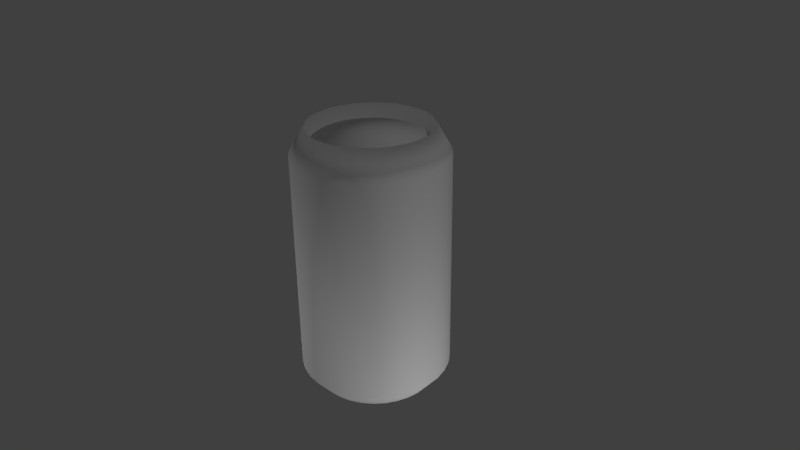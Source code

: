 # Source: coke.blend  (saved by Blender 2.66.1; exported with 4.5.12 LTS)
import bpy
from mathutils import Matrix  # noqa: F401  (used for matrix-valued properties, if any)

bpy.ops.wm.read_factory_settings(use_empty=True)
scene = bpy.context.scene
scene.name = 'Scene'

# ---- collections
col_collection_1 = bpy.data.collections.new('Collection 1'); scene.collection.children.link(col_collection_1)

# ---- materials (node trees are filled in below, after node groups)
mat_coke = bpy.data.materials.new('coke')
mat_coke.alpha_threshold = 0.0
mat_coke.use_transparent_shadow = False
mat_coke.roughness = 0.5
mat_coke.line_color = (0.0, 0.0, 0.0, 1.0)
mat_ringpull = bpy.data.materials.new('ringPull')
mat_ringpull.alpha_threshold = 0.0
mat_ringpull.use_transparent_shadow = False
mat_ringpull.roughness = 0.5
mat_ringpull.line_color = (0.0, 0.0, 0.0, 1.0)
mat_alumin = bpy.data.materials.new('alumin')
mat_alumin.alpha_threshold = 0.0
mat_alumin.use_transparent_shadow = False
mat_alumin.roughness = 0.5
mat_alumin.line_color = (0.0, 0.0, 0.0, 1.0)

# ---- material node trees

# ---- world
world_world = bpy.data.worlds.new('World'); scene.world = world_world
world_world.color = (0.05088, 0.05088, 0.05088)
world_world.use_sun_shadow = False
world_world.sun_shadow_jitter_overblur = 0.0
world_world.cycles.sampling_method = 'MANUAL'
world_world.cycles.sample_map_resolution = 256

# ---- cameras
cam_camera = bpy.data.cameras.new('Camera')
cam_camera.clip_end = 100.0
cam_camera.lens = 35.0
cam_camera.sensor_width = 32.0
cam_camera.sensor_height = 18.0
cam_camera.ortho_scale = 7.314
cam_camera.dof.focus_distance = 0.0
cam_camera.dof.aperture_fstop = 128.0

# ---- lights
light_lamp_004 = bpy.data.lights.new('Lamp.004', 'POINT')
light_lamp_004.transmission_factor = 0.0
light_lamp_004.cutoff_distance = 30.0
light_lamp_004.energy = 100.0
light_lamp_004.shadow_buffer_clip_start = 1.001
light_lamp_004.shadow_soft_size = 0.1
light_lamp_004.shadow_maximum_resolution = 0.006
light_lamp_004.use_absolute_resolution = True
light_lamp_004.cycles.use_multiple_importance_sampling = False
light_lamp_003 = bpy.data.lights.new('Lamp.003', 'POINT')
light_lamp_003.transmission_factor = 0.0
light_lamp_003.cutoff_distance = 30.0
light_lamp_003.energy = 100.0
light_lamp_003.shadow_buffer_clip_start = 1.001
light_lamp_003.shadow_soft_size = 0.1
light_lamp_003.shadow_maximum_resolution = 0.006
light_lamp_003.use_absolute_resolution = True
light_lamp_003.cycles.use_multiple_importance_sampling = False
light_lamp_002 = bpy.data.lights.new('Lamp.002', 'POINT')
light_lamp_002.transmission_factor = 0.0
light_lamp_002.cutoff_distance = 30.0
light_lamp_002.energy = 100.0
light_lamp_002.shadow_buffer_clip_start = 1.001
light_lamp_002.shadow_soft_size = 0.1
light_lamp_002.shadow_maximum_resolution = 0.006
light_lamp_002.use_absolute_resolution = True
light_lamp_002.cycles.use_multiple_importance_sampling = False
light_lamp_001 = bpy.data.lights.new('Lamp.001', 'POINT')
light_lamp_001.transmission_factor = 0.0
light_lamp_001.cutoff_distance = 30.0
light_lamp_001.energy = 100.0
light_lamp_001.shadow_buffer_clip_start = 1.001
light_lamp_001.shadow_soft_size = 0.1
light_lamp_001.shadow_maximum_resolution = 0.006
light_lamp_001.use_absolute_resolution = True
light_lamp_001.cycles.use_multiple_importance_sampling = False
light_lamp = bpy.data.lights.new('Lamp', 'POINT')
light_lamp.transmission_factor = 0.0
light_lamp.cutoff_distance = 30.0
light_lamp.energy = 100.0
light_lamp.shadow_buffer_clip_start = 1.001
light_lamp.shadow_soft_size = 0.1
light_lamp.shadow_maximum_resolution = 0.006
light_lamp.use_absolute_resolution = True
light_lamp.cycles.use_multiple_importance_sampling = False

# ---- meshes
me_cylinder = bpy.data.meshes.new('Cylinder')
me_cylinder.from_pydata([(0.1264, 0.6355, -1.013), (-2.018e-09, 0.648, -1.013), (2.375e-08, 0.8, -1.0), (2.375e-08, 0.8, 1.0), (0.1561, 0.7846, -1.0), (0.1561, 0.7846, 1.0), (0.3061, 0.7391, -1.0), (0.3061, 0.7391, 1.0), (0.4445, 0.6652, -1.0), (0.4445, 0.6652, 1.0), (0.5657, 0.5657, -1.0), (0.5657, 0.5657, 1.0), (0.6652, 0.4445, -1.0), (0.6652, 0.4445, 1.0), (0.7391, 0.3061, -1.0), (0.7391, 0.3061, 1.0), (0.7846, 0.1561, -1.0), (0.7846, 0.1561, 1.0), (0.8, 1.174e-07, -1.0), (0.8, 1.174e-07, 1.0), (0.7846, -0.1561, -1.0), (0.7846, -0.1561, 1.0), (0.7391, -0.3061, -1.0), (0.7391, -0.3061, 1.0), (0.6652, -0.4445, -1.0), (0.6652, -0.4445, 1.0), (0.5657, -0.5657, -1.0), (0.5657, -0.5657, 1.0), (0.4445, -0.6652, -1.0), (0.4445, -0.6652, 1.0), (0.3061, -0.7391, -1.0), (0.3061, -0.7391, 1.0), (0.1561, -0.7846, -1.0), (0.1561, -0.7846, 1.0), (-2.369e-07, -0.8, -1.0), (-2.369e-07, -0.8, 1.0), (-0.1561, -0.7846, -1.0), (-0.1561, -0.7846, 1.0), (-0.3061, -0.7391, -1.0), (-0.3061, -0.7391, 1.0), (-0.4445, -0.6652, -1.0), (-0.4445, -0.6652, 1.0), (-0.5657, -0.5657, -1.0), (-0.5657, -0.5657, 1.0), (-0.6652, -0.4445, -1.0), (-0.6652, -0.4445, 1.0), (-0.7391, -0.3061, -1.0), (-0.7391, -0.3061, 1.0), (-0.7846, -0.1561, -1.0), (-0.7846, -0.1561, 1.0), (-0.8, 8.295e-07, -1.0), (-0.8, 8.295e-07, 1.0), (-0.7846, 0.1561, -1.0), (-0.7846, 0.1561, 1.0), (-0.7391, 0.3061, -1.0), (-0.7391, 0.3061, 1.0), (-0.6652, 0.4445, -1.0), (-0.6652, 0.4445, 1.0), (-0.5657, 0.5657, -1.0), (-0.5657, 0.5657, 1.0), (-0.4445, 0.6652, -1.0), (-0.4445, 0.6652, 1.0), (-0.3061, 0.7391, -1.0), (-0.3061, 0.7391, 1.0), (-0.1561, 0.7846, -1.0), (-0.1561, 0.7846, 1.0), (0.0, 1.0, 0.8), (0.1951, 0.9808, 0.8), (0.3827, 0.9239, 0.8), (0.5556, 0.8315, 0.8), (0.7071, 0.7071, 0.8), (0.8315, 0.5556, 0.8), (0.9239, 0.3827, 0.8), (0.9808, 0.1951, 0.8), (1.0, 7.55e-08, 0.8), (0.9808, -0.1951, 0.8), (0.9239, -0.3827, 0.8), (0.8315, -0.5556, 0.8), (0.7071, -0.7071, 0.8), (0.5556, -0.8315, 0.8), (0.3827, -0.9239, 0.8), (0.1951, -0.9808, 0.8), (-3.258e-07, -1.0, 0.8), (-0.1951, -0.9808, 0.8), (-0.3827, -0.9239, 0.8), (-0.5556, -0.8315, 0.8), (-0.7071, -0.7071, 0.8), (-0.8315, -0.5556, 0.8), (-0.9239, -0.3827, 0.8), (-0.9808, -0.1951, 0.8), (-1.0, 9.656e-07, 0.8), (-0.9808, 0.1951, 0.8), (-0.9239, 0.3827, 0.8), (-0.8315, 0.5556, 0.8), (-0.7071, 0.7071, 0.8), (-0.5556, 0.8315, 0.8), (-0.3827, 0.9239, 0.8), (-0.1951, 0.9808, 0.8), (-0.7071, -0.7071, -0.865), (-0.5556, -0.8315, -0.865), (-0.3827, -0.9239, -0.865), (-0.1951, -0.9808, -0.865), (0.0, 1.0, -0.865), (-0.1951, 0.9808, -0.865), (-0.3827, 0.9239, -0.865), (-0.5556, 0.8315, -0.865), (-0.7071, 0.7071, -0.865), (-0.8315, 0.5556, -0.865), (-0.9239, 0.3827, -0.865), (-0.9808, 0.1951, -0.865), (1.0, 7.55e-08, -0.865), (0.9808, 0.1951, -0.865), (0.9239, 0.3827, -0.865), (0.8315, 0.5556, -0.865), (0.7071, 0.7071, -0.865), (0.5556, 0.8315, -0.865), (0.3827, 0.9239, -0.865), (0.1951, 0.9808, -0.865), (0.7071, -0.7071, -0.865), (0.8315, -0.5556, -0.865), (0.9239, -0.3827, -0.865), (0.9808, -0.1951, -0.865), (-3.258e-07, -1.0, -0.865), (0.1951, -0.9808, -0.865), (0.3827, -0.9239, -0.865), (0.5556, -0.8315, -0.865), (-1.0, 9.656e-07, -0.865), (-0.9808, -0.1951, -0.865), (-0.9239, -0.3827, -0.865), (-0.8315, -0.5556, -0.865), (6.818e-09, 3.197e-08, -0.9), (8.767e-09, 3.9e-08, 0.9565), (2.819e-08, 0.72, -1.013), (2.819e-08, 0.72, 0.787), (0.1405, 0.7062, -1.013), (0.1405, 0.7062, 0.787), (0.2755, 0.6652, -1.013), (0.2755, 0.6652, 0.787), (0.4, 0.5987, -1.013), (0.4, 0.5987, 0.787), (0.5091, 0.5091, -1.013), (0.5091, 0.5091, 0.787), (0.5987, 0.4, -1.013), (0.5987, 0.4, 0.787), (0.6652, 0.2755, -1.013), (0.6652, 0.2755, 0.787), (0.7062, 0.1405, -1.013), (0.7062, 0.1405, 0.787), (0.72, 1.376e-07, -1.013), (0.72, 1.376e-07, 0.787), (0.7062, -0.1405, -1.013), (0.7062, -0.1405, 0.787), (0.6652, -0.2755, -1.013), (0.6652, -0.2755, 0.787), (0.5987, -0.4, -1.013), (0.5987, -0.4, 0.787), (0.5091, -0.5091, -1.013), (0.5091, -0.5091, 0.787), (0.4, -0.5987, -1.013), (0.4, -0.5987, 0.787), (0.2755, -0.6652, -1.013), (0.2755, -0.6652, 0.787), (0.1405, -0.7062, -1.013), (0.1405, -0.7062, 0.787), (-2.064e-07, -0.72, -1.013), (-2.064e-07, -0.72, 0.787), (-0.1405, -0.7062, -1.013), (-0.1405, -0.7062, 0.787), (-0.2755, -0.6652, -1.013), (-0.2755, -0.6652, 0.787), (-0.4, -0.5987, -1.013), (-0.4, -0.5987, 0.787), (-0.5091, -0.5091, -1.013), (-0.5091, -0.5091, 0.787), (-0.5987, -0.4, -1.013), (-0.5987, -0.4, 0.787), (-0.6652, -0.2755, -1.013), (-0.6652, -0.2755, 0.787), (-0.7062, -0.1405, -1.013), (-0.7062, -0.1405, 0.787), (-0.72, 7.785e-07, -1.013), (-0.72, 7.785e-07, 0.787), (-0.7062, 0.1405, -1.013), (-0.7062, 0.1405, 0.787), (-0.6652, 0.2755, -1.013), (-0.6652, 0.2755, 0.787), (-0.5987, 0.4, -1.013), (-0.5987, 0.4, 0.787), (-0.5091, 0.5091, -1.013), (-0.5091, 0.5091, 0.787), (-0.4, 0.5987, -1.013), (-0.4, 0.5987, 0.787), (-0.2755, 0.6652, -1.013), (-0.2755, 0.6652, 0.787), (-0.1405, 0.7062, -1.013), (-0.1405, 0.7062, 0.787), (0.248, 0.5987, -1.013), (0.36, 0.5388, -1.013), (0.4582, 0.4582, -1.013), (0.5388, 0.36, -1.013), (0.5987, 0.248, -1.013), (0.6355, 0.1264, -1.013), (0.648, 1.033e-08, -1.013), (0.6355, -0.1264, -1.013), (0.5987, -0.248, -1.013), (0.5388, -0.36, -1.013), (0.4582, -0.4582, -1.013), (0.36, -0.5388, -1.013), (0.248, -0.5987, -1.013), (0.1264, -0.6355, -1.013), (-2.132e-07, -0.648, -1.013), (-0.1264, -0.6355, -1.013), (-0.248, -0.5987, -1.013), (-0.36, -0.5388, -1.013), (-0.4582, -0.4582, -1.013), (-0.5388, -0.36, -1.013), (-0.5987, -0.248, -1.013), (-0.6355, -0.1264, -1.013), (-0.648, 5.871e-07, -1.013), (-0.6355, 0.1264, -1.013), (-0.5987, 0.248, -1.013), (-0.5388, 0.36, -1.013), (-0.4582, 0.4582, -1.013), (-0.36, 0.5388, -1.013), (-0.248, 0.5987, -1.013), (-0.1264, 0.6355, -1.013), (2.819e-08, 0.72, 0.787), (0.1405, 0.7062, 0.787), (0.2755, 0.6652, 0.787), (0.4, 0.5987, 0.787), (0.5091, 0.5091, 0.787), (0.5987, 0.4, 0.787), (0.6652, 0.2755, 0.787), (0.7062, 0.1405, 0.787), (0.72, 1.376e-07, 0.787), (0.7062, -0.1405, 0.787), (0.6652, -0.2755, 0.787), (0.5987, -0.4, 0.787), (0.5091, -0.5091, 0.787), (0.4, -0.5987, 0.787), (0.2755, -0.6652, 0.787), (0.1405, -0.7062, 0.787), (-2.064e-07, -0.72, 0.787), (-0.1405, -0.7062, 0.787), (-0.2755, -0.6652, 0.787), (-0.4, -0.5987, 0.787), (-0.5091, -0.5091, 0.787), (-0.5987, -0.4, 0.787), (-0.6652, -0.2755, 0.787), (-0.7062, -0.1405, 0.787), (-0.72, 7.785e-07, 0.787), (-0.7062, 0.1405, 0.787), (-0.6652, 0.2755, 0.787), (-0.5987, 0.4, 0.787), (-0.5091, 0.5091, 0.787), (-0.4, 0.5987, 0.787), (-0.2755, 0.6652, 0.787), (-0.1405, 0.7062, 0.787), (3.014e-08, 0.72, 0.9), (0.1405, 0.7062, 0.9), (0.2755, 0.6652, 0.9), (0.4, 0.5987, 0.9), (0.5091, 0.5091, 0.9), (0.5987, 0.4, 0.9), (0.6652, 0.2755, 0.9), (0.7062, 0.1405, 0.9), (0.72, 1.447e-07, 0.9), (0.7062, -0.1405, 0.9), (0.6652, -0.2755, 0.9), (0.5987, -0.4, 0.9), (0.5091, -0.5091, 0.9), (0.4, -0.5987, 0.9), (0.2755, -0.6652, 0.9), (0.1405, -0.7062, 0.9), (-2.045e-07, -0.72, 0.9), (-0.1405, -0.7062, 0.9), (-0.2755, -0.6652, 0.9), (-0.4, -0.5987, 0.9), (-0.5091, -0.5091, 0.9), (-0.5987, -0.4, 0.9), (-0.6652, -0.2755, 0.9), (-0.7062, -0.1405, 0.9), (-0.72, 7.855e-07, 0.9), (-0.7062, 0.1405, 0.9), (-0.6652, 0.2755, 0.9), (-0.5987, 0.4, 0.9), (-0.5091, 0.5091, 0.9), (-0.4, 0.5987, 0.9), (-0.2755, 0.6652, 0.9), (-0.1405, 0.7062, 0.9)], [], [(34, 36, 166, 164), (43, 41, 171, 173), (66, 3, 5, 67), (32, 34, 164, 162), (41, 39, 169, 171), (67, 5, 7, 68), (2, 4, 134, 132), (30, 32, 162, 160), (68, 7, 9, 69), (39, 37, 167, 169), (28, 30, 160, 158), (69, 9, 11, 70), (37, 35, 165, 167), (64, 2, 132, 194), (70, 11, 13, 71), (26, 28, 158, 156), (35, 33, 163, 165), (71, 13, 15, 72), (5, 3, 133, 135), (62, 64, 194, 192), (72, 15, 17, 73), (24, 26, 156, 154), (33, 31, 161, 163), (73, 17, 19, 74), (60, 62, 192, 190), (22, 24, 154, 152), (74, 19, 21, 75), (31, 29, 159, 161), (58, 60, 190, 188), (75, 21, 23, 76), (20, 22, 152, 150), (29, 27, 157, 159), (76, 23, 25, 77), (56, 58, 188, 186), (65, 63, 193, 195), (77, 25, 27, 78), (18, 20, 150, 148), (27, 25, 155, 157), (78, 27, 29, 79), (54, 56, 186, 184), (63, 61, 191, 193), (79, 29, 31, 80), (16, 18, 148, 146), (25, 23, 153, 155), (80, 31, 33, 81), (52, 54, 184, 182), (61, 59, 189, 191), (81, 33, 35, 82), (14, 16, 146, 144), (23, 21, 151, 153), (82, 35, 37, 83), (50, 52, 182, 180), (59, 57, 187, 189), (83, 37, 39, 84), (12, 14, 144, 142), (3, 65, 195, 133), (84, 39, 41, 85), (21, 19, 149, 151), (48, 50, 180, 178), (85, 41, 43, 86), (57, 55, 185, 187), (10, 12, 142, 140), (86, 43, 45, 87), (19, 17, 147, 149), (46, 48, 178, 176), (87, 45, 47, 88), (55, 53, 183, 185), (8, 10, 140, 138), (88, 47, 49, 89), (17, 15, 145, 147), (44, 46, 176, 174), (89, 49, 51, 90), (53, 51, 181, 183), (6, 8, 138, 136), (90, 51, 53, 91), (15, 13, 143, 145), (42, 44, 174, 172), (91, 53, 55, 92), (51, 49, 179, 181), (4, 6, 136, 134), (92, 55, 57, 93), (13, 11, 141, 143), (40, 42, 172, 170), (93, 57, 59, 94), (49, 47, 177, 179), (11, 9, 139, 141), (94, 59, 61, 95), (38, 40, 170, 168), (47, 45, 175, 177), (95, 61, 63, 96), (9, 7, 137, 139), (36, 38, 168, 166), (96, 63, 65, 97), (45, 43, 173, 175), (7, 5, 135, 137), (97, 65, 3, 66), (102, 66, 67, 117), (117, 67, 68, 116), (116, 68, 69, 115), (115, 69, 70, 114), (114, 70, 71, 113), (113, 71, 72, 112), (112, 72, 73, 111), (111, 73, 74, 110), (110, 74, 75, 121), (121, 75, 76, 120), (120, 76, 77, 119), (119, 77, 78, 118), (118, 78, 79, 125), (125, 79, 80, 124), (124, 80, 81, 123), (123, 81, 82, 122), (122, 82, 83, 101), (101, 83, 84, 100), (100, 84, 85, 99), (99, 85, 86, 98), (98, 86, 87, 129), (129, 87, 88, 128), (128, 88, 89, 127), (127, 89, 90, 126), (126, 90, 91, 109), (109, 91, 92, 108), (108, 92, 93, 107), (107, 93, 94, 106), (106, 94, 95, 105), (105, 95, 96, 104), (104, 96, 97, 103), (103, 97, 66, 102), (40, 99, 98, 42), (10, 114, 113, 12), (16, 111, 110, 18), (60, 105, 104, 62), (54, 108, 107, 56), (22, 120, 119, 24), (30, 124, 123, 32), (28, 125, 124, 30), (44, 129, 128, 46), (14, 112, 111, 16), (32, 123, 122, 34), (58, 106, 105, 60), (36, 101, 100, 38), (34, 122, 101, 36), (4, 117, 116, 6), (42, 98, 129, 44), (48, 127, 126, 50), (2, 102, 117, 4), (20, 121, 120, 22), (46, 128, 127, 48), (6, 116, 115, 8), (64, 103, 102, 2), (50, 126, 109, 52), (38, 100, 99, 40), (8, 115, 114, 10), (12, 113, 112, 14), (56, 107, 106, 58), (52, 109, 108, 54), (18, 110, 121, 20), (26, 118, 125, 28), (62, 104, 103, 64), (24, 119, 118, 26), (1, 132, 134, 0), (139, 137, 228, 229), (0, 134, 136, 196), (157, 155, 237, 238), (196, 136, 138, 197), (175, 173, 246, 247), (197, 138, 140, 198), (193, 191, 255, 256), (198, 140, 142, 199), (149, 147, 233, 234), (199, 142, 144, 200), (167, 165, 242, 243), (200, 144, 146, 201), (185, 183, 251, 252), (201, 146, 148, 202), (141, 139, 229, 230), (202, 148, 150, 203), (159, 157, 238, 239), (203, 150, 152, 204), (177, 175, 247, 248), (204, 152, 154, 205), (195, 193, 256, 257), (205, 154, 156, 206), (151, 149, 234, 235), (206, 156, 158, 207), (169, 167, 243, 244), (207, 158, 160, 208), (187, 185, 252, 253), (208, 160, 162, 209), (143, 141, 230, 231), (209, 162, 164, 210), (161, 159, 239, 240), (210, 164, 166, 211), (179, 177, 248, 249), (211, 166, 168, 212), (153, 151, 235, 236), (212, 168, 170, 213), (171, 169, 244, 245), (213, 170, 172, 214), (189, 187, 253, 254), (214, 172, 174, 215), (145, 143, 231, 232), (215, 174, 176, 216), (163, 161, 240, 241), (216, 176, 178, 217), (181, 179, 249, 250), (217, 178, 180, 218), (135, 133, 226, 227), (218, 180, 182, 219), (137, 135, 227, 228), (219, 182, 184, 220), (155, 153, 236, 237), (220, 184, 186, 221), (173, 171, 245, 246), (221, 186, 188, 222), (191, 189, 254, 255), (222, 188, 190, 223), (133, 195, 257, 226), (223, 190, 192, 224), (147, 145, 232, 233), (224, 192, 194, 225), (165, 163, 241, 242), (225, 194, 132, 1), (183, 181, 250, 251), (130, 1, 0), (130, 0, 196), (130, 196, 197), (130, 197, 198), (130, 198, 199), (130, 199, 200), (130, 200, 201), (130, 201, 202), (130, 202, 203), (130, 203, 204), (130, 204, 205), (130, 205, 206), (130, 206, 207), (130, 207, 208), (130, 208, 209), (130, 209, 210), (130, 210, 211), (130, 211, 212), (130, 212, 213), (130, 213, 214), (130, 214, 215), (130, 215, 216), (130, 216, 217), (130, 217, 218), (130, 218, 219), (130, 219, 220), (130, 220, 221), (130, 221, 222), (130, 222, 223), (130, 223, 224), (130, 224, 225), (130, 225, 1), (250, 249, 281, 282), (237, 236, 268, 269), (255, 254, 286, 287), (226, 257, 289, 258), (242, 241, 273, 274), (227, 226, 258, 259), (229, 228, 260, 261), (247, 246, 278, 279), (234, 233, 265, 266), (252, 251, 283, 284), (239, 238, 270, 271), (257, 256, 288, 289), (244, 243, 275, 276), (231, 230, 262, 263), (249, 248, 280, 281), (236, 235, 267, 268), (254, 253, 285, 286), (241, 240, 272, 273), (228, 227, 259, 260), (246, 245, 277, 278), (233, 232, 264, 265), (251, 250, 282, 283), (238, 237, 269, 270), (256, 255, 287, 288), (243, 242, 274, 275), (230, 229, 261, 262), (248, 247, 279, 280), (235, 234, 266, 267), (253, 252, 284, 285), (240, 239, 271, 272), (245, 244, 276, 277), (232, 231, 263, 264), (131, 259, 258), (131, 260, 259), (131, 261, 260), (131, 262, 261), (131, 263, 262), (131, 264, 263), (131, 265, 264), (131, 266, 265), (131, 267, 266), (131, 268, 267), (131, 269, 268), (131, 270, 269), (131, 271, 270), (131, 272, 271), (131, 273, 272), (131, 274, 273), (131, 275, 274), (131, 276, 275), (131, 277, 276), (131, 278, 277), (131, 279, 278), (131, 280, 279), (131, 281, 280), (131, 282, 281), (131, 283, 282), (131, 284, 283), (131, 285, 284), (131, 286, 285), (131, 287, 286), (131, 288, 287), (131, 289, 288), (131, 258, 289)])
me_cylinder.polygons.foreach_set('use_smooth', [True] * 320)
me_cylinder.polygons.foreach_set('material_index', [2, 2, 0, 2, 2, 0, 2, 2, 0, 2, 2, 0, 2, 2, 0, 2, 2, 0, 2, 2, 0, 2, 2, 0, 2, 2, 0, 2, 2, 0, 2, 2, 0, 2, 2, 0, 2, 2, 0, 2, 2, 0, 2, 2, 0, 2, 2, 0, 2, 2, 0, 2, 2, 0, 2, 2, 0, 2, 2, 0, 2, 2, 0, 2, 2, 0, 2, 2, 0, 2, 2, 0, 2, 2, 0, 2, 2, 0, 2, 2, 0, 2, 2, 0, 2, 2, 0, 2, 2, 0, 2, 2, 0, 2, 2, 0, 0, 0, 0, 0, 0, 0, 0, 0, 0, 0, 0, 0, 0, 0, 0, 0, 0, 0, 0, 0, 0, 0, 0, 0, 0, 0, 0, 0, 0, 0, 0, 0, 2, 2, 2, 2, 2, 2, 2, 2, 2, 2, 2, 2, 2, 2, 2, 2, 2, 2, 2, 2, 2, 2, 2, 2, 2, 2, 2, 2, 2, 2, 2, 2, 2, 2, 2, 2, 2, 2, 2, 2, 2, 2, 2, 2, 2, 2, 2, 2, 2, 2, 2, 2, 2, 2, 2, 2, 2, 2, 2, 2, 2, 2, 2, 2, 2, 2, 2, 2, 2, 2, 2, 2, 2, 2, 2, 2, 2, 2, 2, 2, 2, 2, 2, 2, 2, 2, 2, 2, 2, 2, 2, 2, 2, 2, 2, 2, 2, 2, 2, 2, 2, 2, 2, 2, 2, 2, 2, 2, 2, 2, 2, 2, 2, 2, 2, 2, 2, 2, 2, 2, 2, 2, 2, 2, 2, 2, 2, 2, 2, 2, 2, 2, 2, 2, 2, 2, 2, 2, 2, 2, 2, 2, 2, 2, 2, 2, 2, 2, 2, 2, 2, 2, 2, 2, 2, 2, 2, 2, 2, 2, 1, 1, 1, 1, 1, 1, 1, 1, 1, 1, 1, 1, 1, 1, 1, 1, 1, 1, 1, 1, 1, 1, 1, 1, 1, 1, 1, 1, 1, 1, 1, 1])
_uv = me_cylinder.uv_layers.new(name='UVMap')
_uv.uv.foreach_set('vector', [0.6119, 0.8674, 0.538, 0.8822, 0.5341, 0.8434, 0.6005, 0.8302, 0.3477, 0.6311, 0.3789, 0.6311, 0.3789, 0.4426, 0.3477, 0.4426, 0.7188, 0.8956, 0.7188, 1.003, 0.6877, 1.003, 0.6877, 0.8956, 0.6814, 0.8385, 0.6119, 0.8674, 0.6005, 0.8302, 0.6629, 0.8042, 0.3789, 0.6311, 0.4102, 0.6311, 0.4102, 0.4426, 0.3789, 0.4426, 0.6877, 0.8956, 0.6877, 1.003, 0.6566, 1.003, 0.6566, 0.8956, 0.3881, 0.1326, 0.4619, 0.1178, 0.4658, 0.1566, 0.3995, 0.1698, 0.7439, 0.7966, 0.6814, 0.8385, 0.6629, 0.8042, 0.7192, 0.7666, 0.6566, 0.8956, 0.6566, 1.003, 0.6256, 1.003, 0.6256, 0.8956, 0.4102, 0.6311, 0.4414, 0.6311, 0.4414, 0.4426, 0.4102, 0.4426, 0.7971, 0.7434, 0.7439, 0.7966, 0.7192, 0.7666, 0.767, 0.7187, 0.6256, 0.8956, 0.6256, 1.003, 0.5945, 1.003, 0.5945, 0.8956, 0.4414, 0.6311, 0.4727, 0.6311, 0.4727, 0.4426, 0.4414, 0.4426, 0.3186, 0.1615, 0.3881, 0.1326, 0.3995, 0.1698, 0.337, 0.1958, 0.5945, 0.8956, 0.5945, 1.003, 0.5634, 1.003, 0.5634, 0.8956, 0.8389, 0.6807, 0.7971, 0.7434, 0.767, 0.7187, 0.8045, 0.6625, 0.4727, 0.6311, 0.5039, 0.6311, 0.5039, 0.4426, 0.4727, 0.4426, 0.5634, 0.8956, 0.5634, 1.003, 0.5323, 1.003, 0.5323, 0.8956, 0.9414, 0.6311, 0.9727, 0.6311, 0.9727, 0.4426, 0.9414, 0.4426, 0.256, 0.2034, 0.3186, 0.1615, 0.337, 0.1958, 0.2808, 0.2334, 0.5323, 0.8956, 0.5323, 1.003, 0.5013, 1.003, 0.5013, 0.8956, 0.8676, 0.6112, 0.8389, 0.6807, 0.8045, 0.6625, 0.8303, 0.5999, 0.5039, 0.6311, 0.5352, 0.6311, 0.5352, 0.4426, 0.5039, 0.4426, 0.5013, 0.8956, 0.5013, 1.003, 0.4702, 1.003, 0.4702, 0.8956, 0.2028, 0.2567, 0.256, 0.2034, 0.2808, 0.2334, 0.233, 0.2813, 0.8822, 0.5373, 0.8676, 0.6112, 0.8303, 0.5999, 0.8435, 0.5336, 0.4702, 0.8956, 0.4702, 1.003, 0.4391, 1.003, 0.4391, 0.8956, 0.5352, 0.6311, 0.5664, 0.6311, 0.5664, 0.4426, 0.5352, 0.4426, 0.1611, 0.3193, 0.2028, 0.2567, 0.233, 0.2813, 0.1955, 0.3376, 0.4391, 0.8956, 0.4391, 1.003, 0.4081, 1.003, 0.4081, 0.8956, 0.8822, 0.462, 0.8822, 0.5373, 0.8435, 0.5336, 0.8434, 0.4659, 0.5664, 0.6311, 0.5977, 0.6311, 0.5977, 0.4426, 0.5664, 0.4426, 0.4081, 0.8956, 0.4081, 1.003, 0.377, 1.003, 0.377, 0.8956, 0.1324, 0.3889, 0.1611, 0.3193, 0.1955, 0.3376, 0.1696, 0.4002, 0.003906, 0.6311, 0.03516, 0.6311, 0.03516, 0.4426, 0.003906, 0.4426, 0.377, 0.8956, 0.377, 1.003, 0.3459, 1.003, 0.3459, 0.8956, 0.8674, 0.3882, 0.8822, 0.462, 0.8434, 0.4659, 0.8302, 0.3996, 0.5977, 0.6311, 0.6289, 0.6311, 0.6289, 0.4426, 0.5977, 0.4426, 0.3459, 0.8956, 0.3459, 1.003, 0.3149, 1.003, 0.3149, 0.8956, 0.1177, 0.4628, 0.1324, 0.3889, 0.1696, 0.4002, 0.1565, 0.4665, 0.03516, 0.6311, 0.06641, 0.6311, 0.06641, 0.4426, 0.03516, 0.4426, 0.3149, 0.8956, 0.3149, 1.003, 0.2838, 1.003, 0.2838, 0.8956, 0.8385, 0.3186, 0.8674, 0.3882, 0.8302, 0.3996, 0.8042, 0.3371, 0.6289, 0.6311, 0.6602, 0.6311, 0.6602, 0.4426, 0.6289, 0.4426, 0.2838, 0.8956, 0.2838, 1.003, 0.2527, 1.003, 0.2527, 0.8956, 0.1178, 0.5381, 0.1177, 0.4628, 0.1565, 0.4665, 0.1566, 0.5342, 0.06641, 0.6311, 0.09766, 0.6311, 0.09766, 0.4426, 0.06641, 0.4426, 0.2527, 0.8956, 0.2527, 1.003, 0.2216, 1.003, 0.2216, 0.8956, 0.7966, 0.2561, 0.8385, 0.3186, 0.8042, 0.3371, 0.7666, 0.2808, 0.6602, 0.6311, 0.6914, 0.6311, 0.6914, 0.4426, 0.6602, 0.4426, 0.2216, 0.8956, 0.2216, 1.003, 0.1906, 1.003, 0.1906, 0.8956, 0.1326, 0.6119, 0.1178, 0.5381, 0.1566, 0.5342, 0.1698, 0.6005, 0.09766, 0.6311, 0.1289, 0.6311, 0.1289, 0.4426, 0.09766, 0.4426, 0.1906, 0.8956, 0.1906, 1.003, 0.1595, 1.003, 0.1595, 0.8956, 0.7433, 0.2029, 0.7966, 0.2561, 0.7666, 0.2808, 0.7187, 0.233, 0.9727, 0.6311, 1.004, 0.6311, 1.004, 0.4426, 0.9727, 0.4426, 0.1595, 0.8956, 0.1595, 1.003, 0.1284, 1.003, 0.1284, 0.8956, 0.6914, 0.6311, 0.7227, 0.6311, 0.7227, 0.4426, 0.6914, 0.4426, 0.1615, 0.6814, 0.1326, 0.6119, 0.1698, 0.6005, 0.1958, 0.663, 0.1284, 0.8956, 0.1284, 1.003, 0.09737, 1.003, 0.09737, 0.8956, 0.1289, 0.6311, 0.1602, 0.6311, 0.1602, 0.4426, 0.1289, 0.4426, 0.6807, 0.1611, 0.7433, 0.2029, 0.7187, 0.233, 0.6624, 0.1955, 0.09737, 0.8956, 0.09737, 1.003, 0.0663, 1.003, 0.0663, 0.8956, 0.7227, 0.6311, 0.7539, 0.6311, 0.7539, 0.4426, 0.7227, 0.4426, 0.2034, 0.744, 0.1615, 0.6814, 0.1958, 0.663, 0.2334, 0.7192, 0.0663, 0.8956, 0.0663, 1.003, 0.03523, 1.003, 0.03523, 0.8956, 0.1602, 0.6311, 0.1914, 0.6311, 0.1914, 0.4426, 0.1602, 0.4426, 0.6111, 0.1324, 0.6807, 0.1611, 0.6624, 0.1955, 0.5999, 0.1696, 0.03523, 0.8956, 0.03523, 1.003, 0.004162, 1.003, 0.004162, 0.8956, 0.7539, 0.6311, 0.7852, 0.6311, 0.7852, 0.4426, 0.7539, 0.4426, 0.2567, 0.7972, 0.2034, 0.744, 0.2334, 0.7192, 0.2813, 0.767, 0.9984, 0.8956, 0.9984, 1.003, 0.9673, 1.003, 0.9673, 0.8956, 0.1914, 0.6311, 0.2227, 0.6311, 0.2227, 0.4426, 0.1914, 0.4426, 0.5372, 0.1178, 0.6111, 0.1324, 0.5999, 0.1696, 0.5335, 0.1565, 0.9673, 0.8956, 0.9673, 1.003, 0.9363, 1.003, 0.9363, 0.8956, 0.7852, 0.6311, 0.8164, 0.6311, 0.8164, 0.4426, 0.7852, 0.4426, 0.3193, 0.8389, 0.2567, 0.7972, 0.2813, 0.767, 0.3376, 0.8045, 0.9363, 0.8956, 0.9363, 1.003, 0.9052, 1.003, 0.9052, 0.8956, 0.2227, 0.6311, 0.2539, 0.6311, 0.2539, 0.4426, 0.2227, 0.4426, 0.4619, 0.1178, 0.5372, 0.1178, 0.5335, 0.1565, 0.4658, 0.1566, 0.9052, 0.8956, 0.9052, 1.003, 0.8741, 1.003, 0.8741, 0.8956, 0.8164, 0.6311, 0.8477, 0.6311, 0.8477, 0.4426, 0.8164, 0.4426, 0.3889, 0.8676, 0.3193, 0.8389, 0.3376, 0.8045, 0.4001, 0.8304, 0.8741, 0.8956, 0.8741, 1.003, 0.843, 1.003, 0.843, 0.8956, 0.2539, 0.6311, 0.2852, 0.6311, 0.2852, 0.4426, 0.2539, 0.4426, 0.8477, 0.6311, 0.8789, 0.6311, 0.8789, 0.4426, 0.8477, 0.4426, 0.843, 0.8956, 0.843, 1.003, 0.812, 1.003, 0.812, 0.8956, 0.4628, 0.8822, 0.3889, 0.8676, 0.4001, 0.8304, 0.4665, 0.8435, 0.2852, 0.6311, 0.3164, 0.6311, 0.3164, 0.4426, 0.2852, 0.4426, 0.812, 0.8956, 0.812, 1.003, 0.7809, 1.003, 0.7809, 0.8956, 0.8789, 0.6311, 0.9102, 0.6311, 0.9102, 0.4426, 0.8789, 0.4426, 0.538, 0.8822, 0.4628, 0.8822, 0.4665, 0.8435, 0.5341, 0.8434, 0.7809, 0.8956, 0.7809, 1.003, 0.7498, 1.003, 0.7498, 0.8956, 0.3164, 0.6311, 0.3477, 0.6311, 0.3477, 0.4426, 0.3164, 0.4426, 0.9102, 0.6311, 0.9414, 0.6311, 0.9414, 0.4426, 0.9102, 0.4426, 0.7498, 0.8956, 0.7498, 1.003, 0.7188, 1.003, 0.7188, 0.8956, 0.7188, 0.001283, 0.7188, 0.8956, 0.6877, 0.8956, 0.6877, 0.001283, 0.6877, 0.001283, 0.6877, 0.8956, 0.6566, 0.8956, 0.6566, 0.001283, 0.6566, 0.001283, 0.6566, 0.8956, 0.6256, 0.8956, 0.6256, 0.001283, 0.6256, 0.001283, 0.6256, 0.8956, 0.5945, 0.8956, 0.5945, 0.001283, 0.5945, 0.001283, 0.5945, 0.8956, 0.5634, 0.8956, 0.5634, 0.001283, 0.5634, 0.001283, 0.5634, 0.8956, 0.5323, 0.8956, 0.5323, 0.001283, 0.5323, 0.001283, 0.5323, 0.8956, 0.5013, 0.8956, 0.5013, 0.001283, 0.5013, 0.001283, 0.5013, 0.8956, 0.4702, 0.8956, 0.4702, 0.001283, 0.4702, 0.001283, 0.4702, 0.8956, 0.4391, 0.8956, 0.4391, 0.001283, 0.4391, 0.001283, 0.4391, 0.8956, 0.4081, 0.8956, 0.4081, 0.001283, 0.4081, 0.001283, 0.4081, 0.8956, 0.377, 0.8956, 0.377, 0.001283, 0.377, 0.001283, 0.377, 0.8956, 0.3459, 0.8956, 0.3459, 0.001283, 0.3459, 0.001283, 0.3459, 0.8956, 0.3149, 0.8956, 0.3149, 0.001283, 0.3149, 0.001283, 0.3149, 0.8956, 0.2838, 0.8956, 0.2838, 0.001283, 0.2838, 0.001283, 0.2838, 0.8956, 0.2527, 0.8956, 0.2527, 0.001283, 0.2527, 0.001283, 0.2527, 0.8956, 0.2216, 0.8956, 0.2216, 0.001283, 0.2216, 0.001283, 0.2216, 0.8956, 0.1906, 0.8956, 0.1906, 0.001283, 0.1906, 0.001283, 0.1906, 0.8956, 0.1595, 0.8956, 0.1595, 0.001283, 0.1595, 0.001283, 0.1595, 0.8956, 0.1284, 0.8956, 0.1284, 0.001283, 0.1284, 0.001283, 0.1284, 0.8956, 0.09737, 0.8956, 0.09737, 0.001283, 0.09737, 0.001283, 0.09737, 0.8956, 0.0663, 0.8956, 0.0663, 0.001283, 0.0663, 0.001283, 0.0663, 0.8956, 0.03523, 0.8956, 0.03523, 0.001283, 0.03523, 0.001283, 0.03523, 0.8956, 0.004162, 0.8956, 0.004162, 0.001283, 0.9984, 0.001283, 0.9984, 0.8956, 0.9673, 0.8956, 0.9673, 0.001283, 0.9673, 0.001283, 0.9673, 0.8956, 0.9363, 0.8956, 0.9363, 0.001283, 0.9363, 0.001283, 0.9363, 0.8956, 0.9052, 0.8956, 0.9052, 0.001283, 0.9052, 0.001283, 0.9052, 0.8956, 0.8741, 0.8956, 0.8741, 0.001283, 0.8741, 0.001283, 0.8741, 0.8956, 0.843, 0.8956, 0.843, 0.001283, 0.843, 0.001283, 0.843, 0.8956, 0.812, 0.8956, 0.812, 0.001283, 0.812, 0.001283, 0.812, 0.8956, 0.7809, 0.8956, 0.7809, 0.001283, 0.7809, 0.001283, 0.7809, 0.8956, 0.7498, 0.8956, 0.7498, 0.001283, 0.7498, 0.001283, 0.7498, 0.8956, 0.7188, 0.8956, 0.7188, 0.001283, 0.4029, 0.395, 0.4029, 0.5145, 0.3717, 0.5145, 0.3717, 0.395, 0.8717, 0.395, 0.8717, 0.5145, 0.8404, 0.5145, 0.8404, 0.395, 0.7779, 0.395, 0.7779, 0.5145, 0.7467, 0.5145, 0.7467, 0.395, 0.09042, 0.395, 0.09042, 0.5145, 0.05917, 0.5145, 0.05917, 0.395, 0.1842, 0.395, 0.1842, 0.5145, 0.1529, 0.5145, 0.1529, 0.395, 0.6842, 0.395, 0.6842, 0.5145, 0.6529, 0.5145, 0.6529, 0.395, 0.5592, 0.395, 0.5592, 0.5145, 0.5279, 0.5145, 0.5279, 0.395, 0.5904, 0.395, 0.5904, 0.5145, 0.5592, 0.5145, 0.5592, 0.395, 0.3404, 0.395, 0.3404, 0.5145, 0.3092, 0.5145, 0.3092, 0.395, 0.8092, 0.395, 0.8092, 0.5145, 0.7779, 0.5145, 0.7779, 0.395, 0.5279, 0.395, 0.5279, 0.5145, 0.4967, 0.5145, 0.4967, 0.395, 0.1217, 0.395, 0.1217, 0.5145, 0.09042, 0.5145, 0.09042, 0.395, 0.4654, 0.395, 0.4654, 0.5145, 0.4342, 0.5145, 0.4342, 0.395, 0.4967, 0.395, 0.4967, 0.5145, 0.4654, 0.5145, 0.4654, 0.395, 0.9654, 0.395, 0.9654, 0.5145, 0.9342, 0.5145, 0.9342, 0.395, 0.3717, 0.395, 0.3717, 0.5145, 0.3404, 0.5145, 0.3404, 0.395, 0.2779, 0.395, 0.2779, 0.5145, 0.2467, 0.5145, 0.2467, 0.395, 0.9967, 0.395, 0.9967, 0.5145, 0.9654, 0.5145, 0.9654, 0.395, 0.7154, 0.395, 0.7154, 0.5145, 0.6842, 0.5145, 0.6842, 0.395, 0.3092, 0.395, 0.3092, 0.5145, 0.2779, 0.5145, 0.2779, 0.395, 0.9342, 0.395, 0.9342, 0.5145, 0.9029, 0.5145, 0.9029, 0.395, 0.02792, 0.395, 0.02792, 0.5145, -0.003333, 0.5145, -0.003333, 0.395, 0.2467, 0.395, 0.2467, 0.5145, 0.2154, 0.5145, 0.2154, 0.395, 0.4342, 0.395, 0.4342, 0.5145, 0.4029, 0.5145, 0.4029, 0.395, 0.9029, 0.395, 0.9029, 0.5145, 0.8717, 0.5145, 0.8717, 0.395, 0.8404, 0.395, 0.8404, 0.5145, 0.8092, 0.5145, 0.8092, 0.395, 0.1529, 0.395, 0.1529, 0.5145, 0.1217, 0.5145, 0.1217, 0.395, 0.2154, 0.395, 0.2154, 0.5145, 0.1842, 0.5145, 0.1842, 0.395, 0.7467, 0.395, 0.7467, 0.5145, 0.7154, 0.5145, 0.7154, 0.395, 0.6217, 0.395, 0.6217, 0.5145, 0.5904, 0.5145, 0.5904, 0.395, 0.05917, 0.395, 0.05917, 0.5145, 0.02792, 0.5145, 0.02792, 0.395, 0.6529, 0.395, 0.6529, 0.5145, 0.6217, 0.5145, 0.6217, 0.395, 0.4095, 0.2029, 0.3995, 0.1698, 0.4658, 0.1566, 0.4693, 0.1909, 0.8789, 0.4426, 0.9102, 0.4426, 0.9102, 0.4426, 0.8789, 0.4426, 0.4693, 0.1909, 0.4658, 0.1566, 0.5335, 0.1565, 0.5302, 0.1909, 0.5977, 0.4426, 0.6289, 0.4426, 0.6289, 0.4426, 0.5977, 0.4426, 0.5302, 0.1909, 0.5335, 0.1565, 0.5999, 0.1696, 0.5899, 0.2027, 0.3164, 0.4426, 0.3477, 0.4426, 0.3477, 0.4426, 0.3164, 0.4426, 0.5899, 0.2027, 0.5999, 0.1696, 0.6624, 0.1955, 0.6462, 0.2259, 0.03516, 0.4426, 0.06641, 0.4426, 0.06641, 0.4426, 0.03516, 0.4426, 0.6462, 0.2259, 0.6624, 0.1955, 0.7187, 0.233, 0.6968, 0.2597, 0.7227, 0.4426, 0.7539, 0.4426, 0.7539, 0.4426, 0.7227, 0.4426, 0.6968, 0.2597, 0.7187, 0.233, 0.7666, 0.2808, 0.7399, 0.3028, 0.4414, 0.4426, 0.4727, 0.4426, 0.4727, 0.4426, 0.4414, 0.4426, 0.7399, 0.3028, 0.7666, 0.2808, 0.8042, 0.3371, 0.7738, 0.3534, 0.1602, 0.4426, 0.1914, 0.4426, 0.1914, 0.4426, 0.1602, 0.4426, 0.7738, 0.3534, 0.8042, 0.3371, 0.8302, 0.3996, 0.7972, 0.4096, 0.8477, 0.4426, 0.8789, 0.4426, 0.8789, 0.4426, 0.8477, 0.4426, 0.7972, 0.4096, 0.8302, 0.3996, 0.8434, 0.4659, 0.8091, 0.4693, 0.5664, 0.4426, 0.5977, 0.4426, 0.5977, 0.4426, 0.5664, 0.4426, 0.8091, 0.4693, 0.8434, 0.4659, 0.8435, 0.5336, 0.8091, 0.5302, 0.2852, 0.4426, 0.3164, 0.4426, 0.3164, 0.4426, 0.2852, 0.4426, 0.8091, 0.5302, 0.8435, 0.5336, 0.8303, 0.5999, 0.7973, 0.5899, 0.003906, 0.4426, 0.03516, 0.4426, 0.03516, 0.4426, 0.003906, 0.4426, 0.7973, 0.5899, 0.8303, 0.5999, 0.8045, 0.6625, 0.7741, 0.6462, 0.6914, 0.4426, 0.7227, 0.4426, 0.7227, 0.4426, 0.6914, 0.4426, 0.7741, 0.6462, 0.8045, 0.6625, 0.767, 0.7187, 0.7403, 0.6969, 0.4102, 0.4426, 0.4414, 0.4426, 0.4414, 0.4426, 0.4102, 0.4426, 0.7403, 0.6969, 0.767, 0.7187, 0.7192, 0.7666, 0.6972, 0.74, 0.1289, 0.4426, 0.1602, 0.4426, 0.1602, 0.4426, 0.1289, 0.4426, 0.6972, 0.74, 0.7192, 0.7666, 0.6629, 0.8042, 0.6467, 0.7738, 0.8164, 0.4426, 0.8477, 0.4426, 0.8477, 0.4426, 0.8164, 0.4426, 0.6467, 0.7738, 0.6629, 0.8042, 0.6005, 0.8302, 0.5904, 0.7972, 0.5352, 0.4426, 0.5664, 0.4426, 0.5664, 0.4426, 0.5352, 0.4426, 0.5904, 0.7972, 0.6005, 0.8302, 0.5341, 0.8434, 0.5307, 0.8091, 0.2539, 0.4426, 0.2852, 0.4426, 0.2852, 0.4426, 0.2539, 0.4426, 0.5307, 0.8091, 0.5341, 0.8434, 0.4665, 0.8435, 0.4698, 0.8092, 0.6602, 0.4426, 0.6914, 0.4426, 0.6914, 0.4426, 0.6602, 0.4426, 0.4698, 0.8092, 0.4665, 0.8435, 0.4001, 0.8304, 0.4101, 0.7973, 0.3789, 0.4426, 0.4102, 0.4426, 0.4102, 0.4426, 0.3789, 0.4426, 0.4101, 0.7973, 0.4001, 0.8304, 0.3376, 0.8045, 0.3538, 0.7741, 0.09766, 0.4426, 0.1289, 0.4426, 0.1289, 0.4426, 0.09766, 0.4426, 0.3538, 0.7741, 0.3376, 0.8045, 0.2813, 0.767, 0.3032, 0.7403, 0.7852, 0.4426, 0.8164, 0.4426, 0.8164, 0.4426, 0.7852, 0.4426, 0.3032, 0.7403, 0.2813, 0.767, 0.2334, 0.7192, 0.2601, 0.6973, 0.5039, 0.4426, 0.5352, 0.4426, 0.5352, 0.4426, 0.5039, 0.4426, 0.2601, 0.6973, 0.2334, 0.7192, 0.1958, 0.663, 0.2262, 0.6467, 0.2227, 0.4426, 0.2539, 0.4426, 0.2539, 0.4426, 0.2227, 0.4426, 0.2262, 0.6467, 0.1958, 0.663, 0.1698, 0.6005, 0.2028, 0.5905, 0.9414, 0.4426, 0.9727, 0.4426, 0.9727, 0.4426, 0.9414, 0.4426, 0.2028, 0.5905, 0.1698, 0.6005, 0.1566, 0.5342, 0.1909, 0.5308, 0.9102, 0.4426, 0.9414, 0.4426, 0.9414, 0.4426, 0.9102, 0.4426, 0.1909, 0.5308, 0.1566, 0.5342, 0.1565, 0.4665, 0.1908, 0.4699, 0.6289, 0.4426, 0.6602, 0.4426, 0.6602, 0.4426, 0.6289, 0.4426, 0.1908, 0.4699, 0.1565, 0.4665, 0.1696, 0.4002, 0.2027, 0.4101, 0.3477, 0.4426, 0.3789, 0.4426, 0.3789, 0.4426, 0.3477, 0.4426, 0.2027, 0.4101, 0.1696, 0.4002, 0.1955, 0.3376, 0.2259, 0.3539, 0.06641, 0.4426, 0.09766, 0.4426, 0.09766, 0.4426, 0.06641, 0.4426, 0.2259, 0.3539, 0.1955, 0.3376, 0.233, 0.2813, 0.2597, 0.3032, 0.9727, 0.4426, 1.004, 0.4426, 1.004, 0.4426, 0.9727, 0.4426, 0.2597, 0.3032, 0.233, 0.2813, 0.2808, 0.2334, 0.3027, 0.2601, 0.7539, 0.4426, 0.7852, 0.4426, 0.7852, 0.4426, 0.7539, 0.4426, 0.3027, 0.2601, 0.2808, 0.2334, 0.337, 0.1958, 0.3533, 0.2262, 0.4727, 0.4426, 0.5039, 0.4426, 0.5039, 0.4426, 0.4727, 0.4426, 0.3533, 0.2262, 0.337, 0.1958, 0.3995, 0.1698, 0.4095, 0.2029, 0.1914, 0.4426, 0.2227, 0.4426, 0.2227, 0.4426, 0.1914, 0.4426, 0.5, 0.5, 0.4095, 0.2029, 0.4693, 0.1909, 0.5, 0.5, 0.4693, 0.1909, 0.5302, 0.1909, 0.5, 0.5, 0.5302, 0.1909, 0.5899, 0.2027, 0.5, 0.5, 0.5899, 0.2027, 0.6462, 0.2259, 0.5, 0.5, 0.6462, 0.2259, 0.6968, 0.2597, 0.5, 0.5, 0.6968, 0.2597, 0.7399, 0.3028, 0.5, 0.5, 0.7399, 0.3028, 0.7738, 0.3534, 0.5, 0.5, 0.7738, 0.3534, 0.7972, 0.4096, 0.5, 0.5, 0.7972, 0.4096, 0.8091, 0.4693, 0.5, 0.5, 0.8091, 0.4693, 0.8091, 0.5302, 0.5, 0.5, 0.8091, 0.5302, 0.7973, 0.5899, 0.5, 0.5, 0.7973, 0.5899, 0.7741, 0.6462, 0.5, 0.5, 0.7741, 0.6462, 0.7403, 0.6969, 0.5, 0.5, 0.7403, 0.6969, 0.6972, 0.74, 0.5, 0.5, 0.6972, 0.74, 0.6467, 0.7738, 0.5, 0.5, 0.6467, 0.7738, 0.5904, 0.7972, 0.5, 0.5, 0.5904, 0.7972, 0.5307, 0.8091, 0.5, 0.5, 0.5307, 0.8091, 0.4698, 0.8092, 0.5, 0.5, 0.4698, 0.8092, 0.4101, 0.7973, 0.5, 0.5, 0.4101, 0.7973, 0.3538, 0.7741, 0.5, 0.5, 0.3538, 0.7741, 0.3032, 0.7403, 0.5, 0.5, 0.3032, 0.7403, 0.2601, 0.6973, 0.5, 0.5, 0.2601, 0.6973, 0.2262, 0.6467, 0.5, 0.5, 0.2262, 0.6467, 0.2028, 0.5905, 0.5, 0.5, 0.2028, 0.5905, 0.1909, 0.5308, 0.5, 0.5, 0.1909, 0.5308, 0.1908, 0.4699, 0.5, 0.5, 0.1908, 0.4699, 0.2027, 0.4101, 0.5, 0.5, 0.2027, 0.4101, 0.2259, 0.3539, 0.5, 0.5, 0.2259, 0.3539, 0.2597, 0.3032, 0.5, 0.5, 0.2597, 0.3032, 0.3027, 0.2601, 0.5, 0.5, 0.3027, 0.2601, 0.3533, 0.2262, 0.5, 0.5, 0.3533, 0.2262, 0.4095, 0.2029, 0.2227, 0.4426, 0.2539, 0.4426, 0.2539, 0.4426, 0.2227, 0.4426, 0.6289, 0.4426, 0.6602, 0.4426, 0.6602, 0.4426, 0.6289, 0.4426, 0.06641, 0.4426, 0.09766, 0.4426, 0.09766, 0.4426, 0.06641, 0.4426, 0.9727, 0.4426, 1.004, 0.4426, 1.004, 0.4426, 0.9727, 0.4426, 0.4727, 0.4426, 0.5039, 0.4426, 0.5039, 0.4426, 0.4727, 0.4426, 0.9414, 0.4426, 0.9727, 0.4426, 0.9727, 0.4426, 0.9414, 0.4426, 0.8789, 0.4426, 0.9102, 0.4426, 0.9102, 0.4426, 0.8789, 0.4426, 0.3164, 0.4426, 0.3477, 0.4426, 0.3477, 0.4426, 0.3164, 0.4426, 0.7227, 0.4426, 0.7539, 0.4426, 0.7539, 0.4426, 0.7227, 0.4426, 0.1602, 0.4426, 0.1914, 0.4426, 0.1914, 0.4426, 0.1602, 0.4426, 0.5664, 0.4426, 0.5977, 0.4426, 0.5977, 0.4426, 0.5664, 0.4426, 0.003906, 0.4426, 0.03516, 0.4426, 0.03516, 0.4426, 0.003906, 0.4426, 0.4102, 0.4426, 0.4414, 0.4426, 0.4414, 0.4426, 0.4102, 0.4426, 0.8164, 0.4426, 0.8477, 0.4426, 0.8477, 0.4426, 0.8164, 0.4426, 0.2539, 0.4426, 0.2852, 0.4426, 0.2852, 0.4426, 0.2539, 0.4426, 0.6602, 0.4426, 0.6914, 0.4426, 0.6914, 0.4426, 0.6602, 0.4426, 0.09766, 0.4426, 0.1289, 0.4426, 0.1289, 0.4426, 0.09766, 0.4426, 0.5039, 0.4426, 0.5352, 0.4426, 0.5352, 0.4426, 0.5039, 0.4426, 0.9102, 0.4426, 0.9414, 0.4426, 0.9414, 0.4426, 0.9102, 0.4426, 0.3477, 0.4426, 0.3789, 0.4426, 0.3789, 0.4426, 0.3477, 0.4426, 0.7539, 0.4426, 0.7852, 0.4426, 0.7852, 0.4426, 0.7539, 0.4426, 0.1914, 0.4426, 0.2227, 0.4426, 0.2227, 0.4426, 0.1914, 0.4426, 0.5977, 0.4426, 0.6289, 0.4426, 0.6289, 0.4426, 0.5977, 0.4426, 0.03516, 0.4426, 0.06641, 0.4426, 0.06641, 0.4426, 0.03516, 0.4426, 0.4414, 0.4426, 0.4727, 0.4426, 0.4727, 0.4426, 0.4414, 0.4426, 0.8477, 0.4426, 0.8789, 0.4426, 0.8789, 0.4426, 0.8477, 0.4426, 0.2852, 0.4426, 0.3164, 0.4426, 0.3164, 0.4426, 0.2852, 0.4426, 0.6914, 0.4426, 0.7227, 0.4426, 0.7227, 0.4426, 0.6914, 0.4426, 0.1289, 0.4426, 0.1602, 0.4426, 0.1602, 0.4426, 0.1289, 0.4426, 0.5352, 0.4426, 0.5664, 0.4426, 0.5664, 0.4426, 0.5352, 0.4426, 0.3789, 0.4426, 0.4102, 0.4426, 0.4102, 0.4426, 0.3789, 0.4426, 0.7852, 0.4426, 0.8164, 0.4426, 0.8164, 0.4426, 0.7852, 0.4426, 0.5, 0.5, 0.5464, 0.9707, 0.4536, 0.9707, 0.5, 0.5, 0.6373, 0.9526, 0.5464, 0.9707, 0.5, 0.5, 0.7229, 0.9171, 0.6373, 0.9526, 0.5, 0.5, 0.8, 0.8656, 0.7229, 0.9171, 0.5, 0.5, 0.8656, 0.8, 0.8, 0.8656, 0.5, 0.5, 0.9171, 0.7229, 0.8656, 0.8, 0.5, 0.5, 0.9526, 0.6373, 0.9171, 0.7229, 0.5, 0.5, 0.9707, 0.5464, 0.9526, 0.6373, 0.5, 0.5, 0.9707, 0.4536, 0.9707, 0.5464, 0.5, 0.5, 0.9526, 0.3627, 0.9707, 0.4536, 0.5, 0.5, 0.9171, 0.2771, 0.9526, 0.3627, 0.5, 0.5, 0.8656, 0.2, 0.9171, 0.2771, 0.5, 0.5, 0.8, 0.1344, 0.8656, 0.2, 0.5, 0.5, 0.7229, 0.0829, 0.8, 0.1344, 0.5, 0.5, 0.6373, 0.04741, 0.7229, 0.0829, 0.5, 0.5, 0.5464, 0.02933, 0.6373, 0.04741, 0.5, 0.5, 0.4536, 0.02933, 0.5464, 0.02933, 0.5, 0.5, 0.3627, 0.04741, 0.4536, 0.02933, 0.5, 0.5, 0.2771, 0.0829, 0.3627, 0.04741, 0.5, 0.5, 0.2, 0.1344, 0.2771, 0.0829, 0.5, 0.5, 0.1344, 0.2, 0.2, 0.1344, 0.5, 0.5, 0.08289, 0.2771, 0.1344, 0.2, 0.5, 0.5, 0.04741, 0.3627, 0.08289, 0.2771, 0.5, 0.5, 0.02933, 0.4536, 0.04741, 0.3627, 0.5, 0.5, 0.02933, 0.5464, 0.02933, 0.4536, 0.5, 0.5, 0.04741, 0.6373, 0.02933, 0.5464, 0.5, 0.5, 0.08289, 0.7229, 0.04741, 0.6373, 0.5, 0.5, 0.1344, 0.8, 0.08289, 0.7229, 0.5, 0.5, 0.2, 0.8656, 0.1344, 0.8, 0.5, 0.5, 0.2771, 0.9171, 0.2, 0.8656, 0.5, 0.5, 0.3627, 0.9526, 0.2771, 0.9171, 0.5, 0.5, 0.4536, 0.9707, 0.3627, 0.9526])
me_cylinder.materials.append(mat_coke)
me_cylinder.materials.append(mat_ringpull)
me_cylinder.materials.append(mat_alumin)
me_cylinder.use_remesh_preserve_volume = False
me_cylinder.use_remesh_preserve_attributes = False
me_cylinder.use_mirror_vertex_groups = False
me_cylinder.update()

# ---- objects
ob_lamp_004 = bpy.data.objects.new('Lamp.004', light_lamp_004)
ob_lamp_003 = bpy.data.objects.new('Lamp.003', light_lamp_003)
ob_lamp_002 = bpy.data.objects.new('Lamp.002', light_lamp_002)
ob_lamp_001 = bpy.data.objects.new('Lamp.001', light_lamp_001)
ob_cylinder = bpy.data.objects.new('Cylinder', me_cylinder)
ob_lamp = bpy.data.objects.new('Lamp', light_lamp)
ob_camera = bpy.data.objects.new('Camera', cam_camera)

# ---- transforms, parenting, visibility, modifiers, constraints
ob_lamp_004.location = (-3.025, 4.408, 0.7043)
ob_lamp_004.rotation_euler = (0.6503, 0.05522, 1.866)
ob_lamp_004.lock_rotations_4d = False
ob_lamp_004.empty_display_type = 'ARROWS'
ob_lamp_004.color = (0.0, 0.0, 0.0, 0.0)
ob_lamp_004.lineart.crease_threshold = 0.0
ob_lamp_003.location = (4.422, -0.8452, -3.034)
ob_lamp_003.rotation_euler = (0.6503, 0.05522, 1.866)
ob_lamp_003.lock_rotations_4d = False
ob_lamp_003.empty_display_type = 'ARROWS'
ob_lamp_003.color = (0.0, 0.0, 0.0, 0.0)
ob_lamp_003.lineart.crease_threshold = 0.0
ob_lamp_002.location = (4.422, -0.8452, -3.034)
ob_lamp_002.rotation_euler = (0.6503, 0.05522, 1.866)
ob_lamp_002.lock_rotations_4d = False
ob_lamp_002.empty_display_type = 'ARROWS'
ob_lamp_002.color = (0.0, 0.0, 0.0, 0.0)
ob_lamp_002.lineart.crease_threshold = 0.0
ob_lamp_001.location = (-2.476, -4.499, -1.548)
ob_lamp_001.rotation_euler = (0.6503, 0.05522, 1.866)
ob_lamp_001.lock_rotations_4d = False
ob_lamp_001.empty_display_type = 'ARROWS'
ob_lamp_001.color = (0.0, 0.0, 0.0, 0.0)
ob_lamp_001.lineart.crease_threshold = 0.0
ob_cylinder.location = (0.0, 0.0, 0.0)
ob_cylinder.scale = (1.0, 1.0, 1.77)
ob_cylinder.lineart.crease_threshold = 0.0
ob_lamp.location = (4.076, 1.005, 5.904)
ob_lamp.rotation_euler = (0.6503, 0.05522, 1.866)
ob_lamp.lock_rotations_4d = False
ob_lamp.empty_display_type = 'ARROWS'
ob_lamp.color = (0.0, 0.0, 0.0, 0.0)
ob_lamp.lineart.crease_threshold = 0.0
ob_camera.location = (7.481, -6.508, 5.344)
ob_camera.rotation_euler = (1.109, 0.01082, 0.8149)
ob_camera.lock_rotations_4d = False
ob_camera.empty_display_type = 'ARROWS'
ob_camera.color = (0.0, 0.0, 0.0, 0.0)
ob_camera.display_type = 'WIRE'
ob_camera.lineart.crease_threshold = 0.0

# ---- collection membership
col_collection_1.objects.link(ob_lamp_004)
col_collection_1.objects.link(ob_lamp_003)
col_collection_1.objects.link(ob_lamp_002)
col_collection_1.objects.link(ob_lamp_001)
col_collection_1.objects.link(ob_cylinder)
col_collection_1.objects.link(ob_lamp)
col_collection_1.objects.link(ob_camera)

# ---- scene / render settings (as saved in the file)
scene.camera = ob_camera
scene.frame_start = 1; scene.frame_end = 250; scene.frame_set(1)
scene.render.engine = 'BLENDER_EEVEE_NEXT'
scene.render.image_settings.color_mode = 'RGB'
scene.render.image_settings.compression = 90
scene.render.resolution_percentage = 50
scene.render.dither_intensity = 0.0
scene.render.bake_margin = 2
scene.cycles.use_denoising = False
scene.cycles.samples = 10
scene.cycles.sampling_pattern = 'TABULATED_SOBOL'
scene.cycles.light_sampling_threshold = 0.0
scene.cycles.use_adaptive_sampling = False
scene.cycles.use_light_tree = False
scene.cycles.blur_glossy = 0.0
scene.cycles.volume_bounces = 1
scene.cycles.pixel_filter_type = 'GAUSSIAN'
scene.cycles.sample_clamp_indirect = 0.0
scene.view_settings.view_transform = 'Standard'
bpy.context.view_layer.update()

